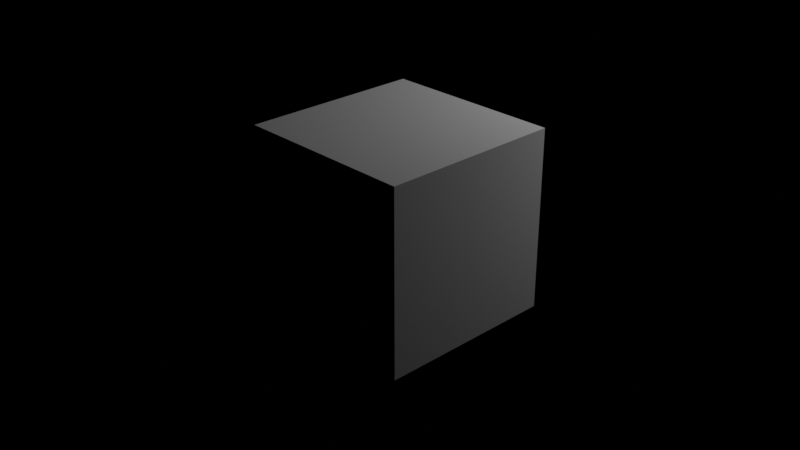 # Source: test_inter_bitmap.blend  (saved by Blender 3.3.6; exported with 4.5.12 LTS)
import bpy
from mathutils import Matrix  # noqa: F401  (used for matrix-valued properties, if any)

bpy.ops.wm.read_factory_settings(use_empty=True)
scene = bpy.context.scene
scene.name = 'Scene'

# ---- collections
col_collection = bpy.data.collections.new('Collection'); scene.collection.children.link(col_collection)

# ---- images (referenced by path relative to the original .blend; pixels are not part of the script)
import os
ASSET_DIR = os.environ.get("B2B_ASSET_DIR", "")  # directory of the original .blend (textures are referenced by path, not embedded)
HERE = os.path.dirname(os.path.abspath(__file__))  # packed textures are extracted next to this script under _unpacked/

def load_image(name, relpath, width, height, colorspace="sRGB"):
    """Load a texture the original file referenced (path relative to the .blend, or extracted next to this script)."""
    p = next((c for c in (os.path.join(HERE, relpath), os.path.join(ASSET_DIR, relpath)) if relpath and os.path.exists(c)), "")
    if p:
        img = bpy.data.images.load(p, check_existing=True)
        img.name = name
    else:  # same state as the original file: an image datablock whose file is absent (Cycles renders it pink)
        img = bpy.data.images.new(name, width, height)
        img.source = "FILE"
        img.filepath = "//" + (relpath or name)
    img.colorspace_settings.name = colorspace
    return img
img_mat_ai43_001_014_bump_jpg = load_image('mat_AI43_001_014_bump.jpg', 'textures/mat_AI43_001_014_bump.jpg', 1024, 1024, 'sRGB')

# ---- materials (node trees are filled in below, after node groups)
mat_material = bpy.data.materials.new('Material')
mat_material.alpha_threshold = 0.0
mat_material.roughness = 0.5
mat_material.line_color = (0.0, 0.0, 0.0, 1.0)

# ---- material node trees
mat_material.use_nodes = True; mat_material.node_tree.nodes.clear()
_N = mat_material.node_tree.nodes; _L = mat_material.node_tree.links
n0 = _N.new('ShaderNodeOutputMaterial'); n0.name = 'Material Output'; n0.location = (300, 300)
n1 = _N.new('ShaderNodeBsdfDiffuse'); n1.name = 'Diffuse BSDF'; n1.location = (-38, 239)
n2 = _N.new('ShaderNodeTexImage'); n2.name = 'Image Texture'; n2.location = (-812, 249)
n2.image = img_mat_ai43_001_014_bump_jpg
n3 = _N.new('ShaderNodeTexCoord'); n3.name = 'Texture Coordinate'; n3.location = (-1273, 222)
n4 = _N.new('ShaderNodeMapping'); n4.name = 'Mapping'; n4.location = (-1065, 258)
n5 = _N.new('ShaderNodeValToRGB'); n5.name = 'ColorRamp'; n5.location = (-403, 244)
while len(n5.color_ramp.elements) > 1: n5.color_ramp.elements.remove(n5.color_ramp.elements[-1])
n5.color_ramp.elements[0].position = 0.0; n5.color_ramp.elements[0].color = (0.01, 0.01, 0.01, 1.0)
_e = n5.color_ramp.elements.new(1.0); _e.color = (1.0, 1.0, 1.0, 1.0)
_L.new(n1.outputs[0], n0.inputs[0])
_L.new(n5.outputs[0], n1.inputs[0])
_L.new(n2.outputs[0], n5.inputs[0])
_L.new(n3.outputs[2], n4.inputs[0])
_L.new(n4.outputs[0], n2.inputs[0])
n0.is_active_output = True

# ---- world
world_world = bpy.data.worlds.new('World'); scene.world = world_world
world_world.use_nodes = True; world_world.node_tree.nodes.clear()
_N = world_world.node_tree.nodes; _L = world_world.node_tree.links
n0 = _N.new('ShaderNodeOutputWorld'); n0.name = 'World Output'; n0.location = (300, 300)
n1 = _N.new('ShaderNodeBackground'); n1.name = 'Background'; n1.location = (10, 300)
n1.inputs[0].default_value = (0.05088, 0.05088, 0.05088, 1.0)
n1.inputs[1].default_value = 0.0
_L.new(n1.outputs[0], n0.inputs[0])
n0.is_active_output = True
world_world.color = (0.05088, 0.05088, 0.05088)
world_world.use_sun_shadow = False
world_world.sun_shadow_jitter_overblur = 0.0

# ---- cameras
cam_camera = bpy.data.cameras.new('Camera')
cam_camera.clip_end = 100.0
cam_camera.ortho_scale = 7.314

# ---- lights
light_light = bpy.data.lights.new('Light', 'POINT')
light_light.transmission_factor = 0.0
light_light.energy = 1000.0
light_light.shadow_soft_size = 0.1
light_light.shadow_maximum_resolution = 0.006
light_light.use_absolute_resolution = True

# ---- meshes
me_cube = bpy.data.meshes.new('Cube')
me_cube.from_pydata([(1.0, 1.0, 1.0), (1.0, 1.0, -1.0), (1.0, -1.0, 1.0), (1.0, -1.0, -1.0), (-1.0, 1.0, 1.0), (-1.0, 1.0, -1.0), (-1.0, -1.0, 1.0), (-1.0, -1.0, -1.0)], [], [(0, 4, 6, 2), (3, 2, 6, 7), (7, 6, 4, 5), (5, 1, 3, 7), (1, 0, 2, 3), (5, 4, 0, 1)])
_uv = me_cube.uv_layers.new(name='UVMap')
_uv.uv.foreach_set('vector', [0.625, 0.5, 0.875, 0.5, 0.875, 0.75, 0.625, 0.75, 0.375, 0.75, 0.625, 0.75, 0.625, 1.0, 0.375, 1.0, 0.375, 0.0, 0.625, 0.0, 0.625, 0.25, 0.375, 0.25, 0.125, 0.5, 0.375, 0.5, 0.375, 0.75, 0.125, 0.75, 0.375, 0.5, 0.625, 0.5, 0.625, 0.75, 0.375, 0.75, 0.375, 0.25, 0.625, 0.25, 0.625, 0.5, 0.375, 0.5])
me_cube.materials.append(mat_material)
me_cube.use_mirror_vertex_groups = False
me_cube.update()

# ---- objects
ob_cube = bpy.data.objects.new('Cube', me_cube)
ob_light = bpy.data.objects.new('Light', light_light)
ob_camera = bpy.data.objects.new('Camera', cam_camera)

# ---- transforms, parenting, visibility, modifiers, constraints
ob_cube.location = (0.0, 0.0, 0.0)
ob_cube.lock_rotations_4d = False
ob_cube.empty_display_type = 'ARROWS'
ob_cube.lineart.crease_threshold = 0.0
ob_light.location = (1.921, 4.679, 3.25)
ob_light.rotation_euler = (0.6503, 0.05522, 1.866)
ob_light.lock_rotations_4d = False
ob_light.empty_display_type = 'ARROWS'
ob_light.color = (0.0, 0.0, 0.0, 0.0)
ob_light.lineart.crease_threshold = 0.0
ob_camera.location = (7.359, -6.926, 4.958)
ob_camera.rotation_euler = (1.109, 0.0, 0.8149)
ob_camera.lock_rotations_4d = False
ob_camera.empty_display_type = 'ARROWS'
ob_camera.color = (0.0, 0.0, 0.0, 0.0)
ob_camera.display_type = 'WIRE'
ob_camera.lineart.crease_threshold = 0.0

# ---- collection membership
col_collection.objects.link(ob_cube)
col_collection.objects.link(ob_light)
col_collection.objects.link(ob_camera)

# ---- scene / render settings (as saved in the file)
scene.camera = ob_camera
scene.frame_start = 1; scene.frame_end = 250; scene.frame_set(1)
scene.render.engine = 'CYCLES'
scene.render.film_transparent = True
scene.cycles.samples = 256
scene.cycles.sampling_pattern = 'TABULATED_SOBOL'
scene.cycles.use_light_tree = False
scene.eevee.taa_render_samples = 256
scene.view_settings.view_transform = 'Filmic'
bpy.context.view_layer.update()
